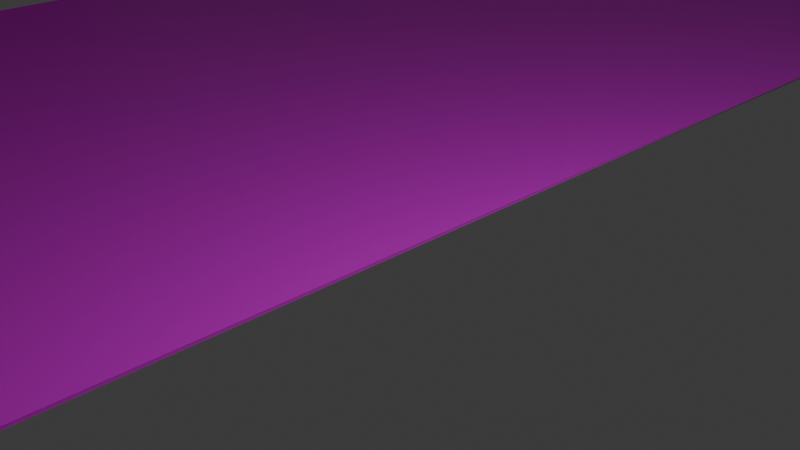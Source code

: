 # Source: 6.blend  (saved by Blender 4.0.36; exported with 4.5.12 LTS)
import bpy
from mathutils import Matrix  # noqa: F401  (used for matrix-valued properties, if any)

bpy.ops.wm.read_factory_settings(use_empty=True)
scene = bpy.context.scene
scene.name = 'Scene'

# ---- collections
col_collection = bpy.data.collections.new('Collection'); scene.collection.children.link(col_collection)

# ---- images (referenced by path relative to the original .blend; pixels are not part of the script)
import os
ASSET_DIR = os.environ.get("B2B_ASSET_DIR", "")  # directory of the original .blend (textures are referenced by path, not embedded)
HERE = os.path.dirname(os.path.abspath(__file__))  # packed textures are extracted next to this script under _unpacked/

def load_image(name, relpath, width, height, colorspace="sRGB"):
    """Load a texture the original file referenced (path relative to the .blend, or extracted next to this script)."""
    p = next((c for c in (os.path.join(HERE, relpath), os.path.join(ASSET_DIR, relpath)) if relpath and os.path.exists(c)), "")
    if p:
        img = bpy.data.images.load(p, check_existing=True)
        img.name = name
    else:  # same state as the original file: an image datablock whose file is absent (Cycles renders it pink)
        img = bpy.data.images.new(name, width, height)
        img.source = "FILE"
        img.filepath = "//" + (relpath or name)
    img.colorspace_settings.name = colorspace
    return img
img_19_png = load_image('19.png', '19.png', 1024, 1024, 'sRGB')
img_dsc02324p_1_png = load_image('DSC02324p-1.png', 'DSC02324p-1.png', 1024, 1024, 'sRGB')
img_kawara_png = load_image('kawara.png', 'kawara.png', 1024, 1024, 'sRGB')
img_dsc023311_png = load_image('DSC023311.png', 'DSC023311.png', 1024, 1024, 'sRGB')
img_dsc02324p_0_png = load_image('DSC02324p-0.png', 'DSC02324p-0.png', 1024, 1024, 'sRGB')
img_dsc023320_png = load_image('DSC023320.png', 'DSC023320.png', 1024, 1024, 'sRGB')
img_18_png = load_image('18.png', '18.png', 1024, 1024, 'sRGB')
img_dsc024730_png = load_image('DSC024730.png', 'DSC024730.png', 1024, 1024, 'sRGB')

# ---- materials (node trees are filled in below, after node groups)
mat_046 = bpy.data.materials.new('マテリアル.046')
mat_046.use_transparent_shadow = False
mat_042 = bpy.data.materials.new('マテリアル.042')
mat_042.use_transparent_shadow = False
mat_043 = bpy.data.materials.new('マテリアル.043')
mat_043.use_transparent_shadow = False
mat_038 = bpy.data.materials.new('マテリアル.038')
mat_038.use_transparent_shadow = False
mat_039 = bpy.data.materials.new('マテリアル.039')
mat_039.use_transparent_shadow = False
mat_048 = bpy.data.materials.new('マテリアル.048')
mat_048.use_transparent_shadow = False
mat_036 = bpy.data.materials.new('マテリアル.036')
mat_036.use_transparent_shadow = False
mat_037 = bpy.data.materials.new('マテリアル.037')
mat_037.use_transparent_shadow = False

# ---- material node trees
mat_046.use_nodes = True; mat_046.node_tree.nodes.clear()
_N = mat_046.node_tree.nodes; _L = mat_046.node_tree.links
n0 = _N.new('ShaderNodeBsdfPrincipled'); n0.name = 'プリンシプルBSDF'; n0.location = (10, 300)
n0.inputs[3].default_value = 1.45
n1 = _N.new('ShaderNodeOutputMaterial'); n1.name = 'マテリアル出力'; n1.location = (300, 300)
n2 = _N.new('ShaderNodeTexImage'); n2.name = '画像テクスチャ'; n2.location = (-280, 275)
n2.image = img_19_png
_L.new(n0.outputs[0], n1.inputs[0])
_L.new(n2.outputs[0], n0.inputs[0])
n1.is_active_output = True
mat_042.use_nodes = True; mat_042.node_tree.nodes.clear()
_N = mat_042.node_tree.nodes; _L = mat_042.node_tree.links
n0 = _N.new('ShaderNodeBsdfPrincipled'); n0.name = 'プリンシプルBSDF'; n0.location = (10, 300)
n0.inputs[3].default_value = 1.45
n1 = _N.new('ShaderNodeOutputMaterial'); n1.name = 'マテリアル出力'; n1.location = (300, 300)
n2 = _N.new('ShaderNodeTexImage'); n2.name = '画像テクスチャ'; n2.location = (-280, 275)
n2.image = img_dsc02324p_1_png
_L.new(n0.outputs[0], n1.inputs[0])
_L.new(n2.outputs[0], n0.inputs[0])
n1.is_active_output = True
mat_043.use_nodes = True; mat_043.node_tree.nodes.clear()
_N = mat_043.node_tree.nodes; _L = mat_043.node_tree.links
n0 = _N.new('ShaderNodeBsdfPrincipled'); n0.name = 'プリンシプルBSDF'; n0.location = (10, 300)
n0.inputs[3].default_value = 1.45
n1 = _N.new('ShaderNodeOutputMaterial'); n1.name = 'マテリアル出力'; n1.location = (300, 300)
n2 = _N.new('ShaderNodeTexImage'); n2.name = '画像テクスチャ'; n2.location = (-280, 275)
n2.image = img_kawara_png
_L.new(n0.outputs[0], n1.inputs[0])
_L.new(n2.outputs[0], n0.inputs[0])
n1.is_active_output = True
mat_038.use_nodes = True; mat_038.node_tree.nodes.clear()
_N = mat_038.node_tree.nodes; _L = mat_038.node_tree.links
n0 = _N.new('ShaderNodeBsdfPrincipled'); n0.name = 'プリンシプルBSDF'; n0.location = (10, 300)
n0.inputs[3].default_value = 1.45
n1 = _N.new('ShaderNodeOutputMaterial'); n1.name = 'マテリアル出力'; n1.location = (300, 300)
n2 = _N.new('ShaderNodeTexImage'); n2.name = '画像テクスチャ'; n2.location = (-280, 275)
n2.image = img_dsc023311_png
_L.new(n0.outputs[0], n1.inputs[0])
_L.new(n2.outputs[0], n0.inputs[0])
n1.is_active_output = True
mat_039.use_nodes = True; mat_039.node_tree.nodes.clear()
_N = mat_039.node_tree.nodes; _L = mat_039.node_tree.links
n0 = _N.new('ShaderNodeBsdfPrincipled'); n0.name = 'プリンシプルBSDF'; n0.location = (10, 300)
n0.inputs[3].default_value = 1.45
n1 = _N.new('ShaderNodeOutputMaterial'); n1.name = 'マテリアル出力'; n1.location = (300, 300)
n2 = _N.new('ShaderNodeTexImage'); n2.name = '画像テクスチャ'; n2.location = (-280, 275)
n2.image = img_dsc02324p_0_png
_L.new(n0.outputs[0], n1.inputs[0])
_L.new(n2.outputs[0], n0.inputs[0])
n1.is_active_output = True
mat_048.use_nodes = True; mat_048.node_tree.nodes.clear()
_N = mat_048.node_tree.nodes; _L = mat_048.node_tree.links
n0 = _N.new('ShaderNodeBsdfPrincipled'); n0.name = 'プリンシプルBSDF'; n0.location = (10, 300)
n0.inputs[3].default_value = 1.45
n1 = _N.new('ShaderNodeOutputMaterial'); n1.name = 'マテリアル出力'; n1.location = (300, 300)
n2 = _N.new('ShaderNodeTexImage'); n2.name = '画像テクスチャ'; n2.location = (-280, 275)
n2.image = img_dsc023320_png
_L.new(n0.outputs[0], n1.inputs[0])
_L.new(n2.outputs[0], n0.inputs[0])
n1.is_active_output = True
mat_036.use_nodes = True; mat_036.node_tree.nodes.clear()
_N = mat_036.node_tree.nodes; _L = mat_036.node_tree.links
n0 = _N.new('ShaderNodeBsdfPrincipled'); n0.name = 'プリンシプルBSDF'; n0.location = (10, 300)
n0.inputs[3].default_value = 1.45
n1 = _N.new('ShaderNodeOutputMaterial'); n1.name = 'マテリアル出力'; n1.location = (300, 300)
n2 = _N.new('ShaderNodeTexImage'); n2.name = '画像テクスチャ'; n2.location = (-280, 275)
n2.image = img_18_png
_L.new(n0.outputs[0], n1.inputs[0])
_L.new(n2.outputs[0], n0.inputs[0])
n1.is_active_output = True
mat_037.use_nodes = True; mat_037.node_tree.nodes.clear()
_N = mat_037.node_tree.nodes; _L = mat_037.node_tree.links
n0 = _N.new('ShaderNodeBsdfPrincipled'); n0.name = 'プリンシプルBSDF'; n0.location = (10, 300)
n0.inputs[3].default_value = 1.45
n1 = _N.new('ShaderNodeOutputMaterial'); n1.name = 'マテリアル出力'; n1.location = (300, 300)
n2 = _N.new('ShaderNodeTexImage'); n2.name = '画像テクスチャ'; n2.location = (-280, 275)
n2.image = img_dsc024730_png
_L.new(n0.outputs[0], n1.inputs[0])
_L.new(n2.outputs[0], n0.inputs[0])
n1.is_active_output = True

# ---- world
world_world = bpy.data.worlds.new('World'); scene.world = world_world
world_world.use_nodes = True; world_world.node_tree.nodes.clear()
_N = world_world.node_tree.nodes; _L = world_world.node_tree.links
n0 = _N.new('ShaderNodeOutputWorld'); n0.name = 'World Output'; n0.location = (300, 300)
n1 = _N.new('ShaderNodeBackground'); n1.name = 'Background'; n1.location = (10, 300)
n1.inputs[0].default_value = (0.05088, 0.05088, 0.05088, 1.0)
_L.new(n1.outputs[0], n0.inputs[0])
n0.is_active_output = True
world_world.color = (0.05088, 0.05088, 0.05088)
world_world.use_sun_shadow = False
world_world.sun_shadow_jitter_overblur = 0.0

# ---- cameras
cam_camera = bpy.data.cameras.new('Camera')
cam_camera.clip_end = 100.0
cam_camera.ortho_scale = 7.314

# ---- lights
light_light = bpy.data.lights.new('Light', 'POINT')
light_light.transmission_factor = 0.0
light_light.use_soft_falloff = False
light_light.energy = 1000.0
light_light.shadow_soft_size = 0.1
light_light.shadow_maximum_resolution = 0.006
light_light.use_absolute_resolution = True

# ---- meshes
me_023 = bpy.data.meshes.new('立方体.023')
me_023.from_pydata([(-4.071, -14.55, -1.0), (-4.071, -14.55, 7.224), (2.009, -14.25, -1.0), (2.009, -14.25, 7.527), (2.741, -6.588, -1.0), (2.741, -6.588, 7.527)], [], [(4, 5, 3, 2), (2, 3, 1, 0)])
_uv = me_023.uv_layers.new(name='UVマップ')
_uv.uv.foreach_set('vector', [0.001673, 0.04624, 0.001673, 0.9999, 0.9918, 0.9999, 0.9918, 0.04624, 0.9999, 8.967e-05, 0.9999, 1.009, 8.968e-05, 0.9987, 8.968e-05, 8.981e-05])
me_023.materials.append(mat_046)
me_023.update()
me_022 = bpy.data.meshes.new('立方体.022')
me_022.from_pydata([(-4.071, -14.38, -1.0), (-4.071, -14.38, 5.947), (2.009, -14.4, -1.0), (2.009, -14.4, 5.994), (2.741, -6.588, -1.0), (2.741, -6.588, 5.994), (-0.8939, -14.67, -1.0), (-0.8939, -14.45, 7.004), (-0.5809, -6.717, 6.499)], [], [(4, 5, 3, 2), (3, 5, 8, 7), (7, 1, 0, 6, 2, 3)])
me_022.polygons.foreach_set('material_index', [0, 1, 0])
_uv = me_022.uv_layers.new(name='UVマップ')
_uv.uv.foreach_set('vector', [1.0, 0.1671, 1.0, 0.8095, 0.9439, 0.8095, 0.9439, 0.1671, 1.004, 0.9994, -0.001306, 1.01, 0.001093, 0.02343, 1.005, 0.02343, 0.4964, 0.9905, 8.694e-05, 0.8672, 8.694e-05, 8.693e-05, 0.4964, 8.693e-05, 0.9499, 8.693e-05, 0.9499, 0.8585])
me_022.materials.append(mat_042)
me_022.materials.append(mat_043)
me_022.update()
me_021 = bpy.data.meshes.new('立方体.021')
me_021.from_pydata([(-4.071, -13.62, -1.0), (-4.071, -13.62, 6.037), (2.009, -14.25, -1.0), (2.009, -14.25, 6.935), (2.741, -6.588, -1.0), (2.741, -6.588, 6.935)], [], [(4, 5, 3, 2), (2, 3, 1, 0)])
me_021.polygons.foreach_set('material_index', [0, 1])
_uv = me_021.uv_layers.new(name='UVマップ')
_uv.uv.foreach_set('vector', [1.0, 0.04624, 1.0, 0.9999, 9.841e-05, 0.9999, 9.841e-05, 0.04624, 0.9992, 0.01811, 0.9992, 0.9972, 0.04462, 0.9139, 0.04462, 0.01811])
me_021.materials.append(mat_038)
me_021.materials.append(mat_039)
me_021.update()
me_003 = bpy.data.meshes.new('平面.003')
me_003.from_pydata([(-1.92, -2.403, 0.0), (1.0, -2.403, 1.388), (0.635, -2.403, 0.0), (-1.66, -1.448, 0.0), (1.0, -1.448, 1.388), (0.6675, -1.448, 0.0)], [], [(2, 1, 4, 5), (0, 2, 5, 3)])
_uv = me_003.uv_layers.new(name='UVマップ')
_uv.uv.foreach_set('vector', [0.8449, 0.0, 1.0, 0.0, 1.0, 0.7039, 0.8361, 0.7039, -0.2412, 0.0, 0.8449, 0.0, 0.8361, 0.7039, -0.3108, 0.7039])
me_003.materials.append(mat_048)
me_003.update()
me_020 = bpy.data.meshes.new('立方体.020')
me_020.from_pydata([(-4.123, -16.0, -1.0), (-4.123, -16.0, 5.788), (4.766, -14.9, -1.0), (4.766, -14.9, 5.788), (5.499, -6.588, -1.0), (5.499, -6.588, 5.788), (5.133, -10.74, -1.0), (5.309, -10.82, 6.921), (-3.403, -12.0, 6.979)], [], [(6, 7, 3, 2), (2, 3, 1, 0), (4, 5, 7, 6), (1, 3, 7, 8)])
me_020.polygons.foreach_set('material_index', [0, 0, 0, 1])
_uv = me_020.uv_layers.new(name='UVマップ')
_uv.uv.foreach_set('vector', [0.5488, 8.672e-05, 0.5488, 0.9534, 0.006481, 0.8105, 8.669e-05, 0.0043, 0.0459, -4.343e-05, 0.0459, 0.8217, -0.002313, 0.8217, -0.002313, -4.343e-05, 0.9992, 8.739e-05, 0.9992, 0.7722, 0.5357, 0.9526, 0.5289, 8.743e-05, 0.98, 8.114e-05, 0.98, 1.793, 5.299e-05, 1.799, -0.0008838, 4.324e-05])
me_020.materials.append(mat_036)
me_020.materials.append(mat_037)
me_020.update()

# ---- objects
ob_light = bpy.data.objects.new('Light', light_light)
ob_camera = bpy.data.objects.new('Camera', cam_camera)
ob_024 = bpy.data.objects.new('立方体.024', me_023)
ob_023 = bpy.data.objects.new('立方体.023', me_022)
ob_021 = bpy.data.objects.new('立方体.021', me_021)
ob_004 = bpy.data.objects.new('平面.004', me_003)
ob_020 = bpy.data.objects.new('立方体.020', me_020)

# ---- transforms, parenting, visibility, modifiers, constraints
ob_light.location = (4.076, 1.005, 5.904)
ob_light.rotation_euler = (0.6503, 0.05522, 1.866)
ob_light.lock_rotations_4d = False
ob_light.empty_display_type = 'ARROWS'
ob_light.color = (0.0, 0.0, 0.0, 0.0)
ob_light.lineart.crease_threshold = 0.0
ob_camera.location = (7.359, -6.926, 4.958)
ob_camera.rotation_euler = (1.109, 0.0, 0.8149)
ob_camera.lock_rotations_4d = False
ob_camera.empty_display_type = 'ARROWS'
ob_camera.color = (0.0, 0.0, 0.0, 0.0)
ob_camera.display_type = 'WIRE'
ob_camera.lineart.crease_threshold = 0.0
ob_024.location = (-39.56, 7.43, 0.1075)
ob_024.scale = (1.0, 1.165, 1.0)
ob_023.location = (-33.37, 7.226, 0.1075)
ob_023.scale = (1.0, 1.165, 1.0)
ob_021.location = (-26.36, 6.182, 0.1075)
ob_021.scale = (1.0, 1.165, 1.0)
ob_004.location = (-4.701, 70.2, -1.268)
ob_004.scale = (5.431, 33.45, 1.0)
ob_020.location = (-29.32, 17.1, 0.1075)
ob_020.scale = (1.0, 1.088, 1.0)

# ---- collection membership
col_collection.objects.link(ob_light)
col_collection.objects.link(ob_camera)
col_collection.objects.link(ob_024)
col_collection.objects.link(ob_023)
col_collection.objects.link(ob_021)
col_collection.objects.link(ob_004)
col_collection.objects.link(ob_020)

# ---- scene / render settings (as saved in the file)
scene.camera = ob_camera
scene.frame_start = 1; scene.frame_end = 250; scene.frame_set(1)
scene.render.engine = 'BLENDER_EEVEE_NEXT'
scene.cycles.sampling_pattern = 'TABULATED_SOBOL'
bpy.context.view_layer.update()
